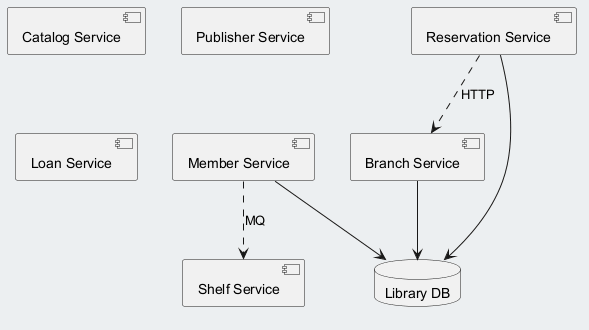

The diagram above was rendered by PlantUML. Its source (embedded in the PNG):
@startuml
skinparam backgroundColor #ECEFF1
skinparam classBackgroundColor #FFFFFF
skinparam classBorderColor #455A64
component "Member Service" as C_MemberService
component "Reservation Service" as C_ReservationService
component "Branch Service" as C_BranchService
component "Catalog Service" as C_CatalogService
component "Publisher Service" as C_PublisherService
component "Loan Service" as C_LoanService
component "Shelf Service" as C_ShelfService
database "Library DB" as DB_library
C_MemberService --> DB_library
C_ReservationService --> DB_library
C_BranchService --> DB_library
C_MemberService ..> C_ShelfService : MQ
C_ReservationService ..> C_BranchService : HTTP
@enduml